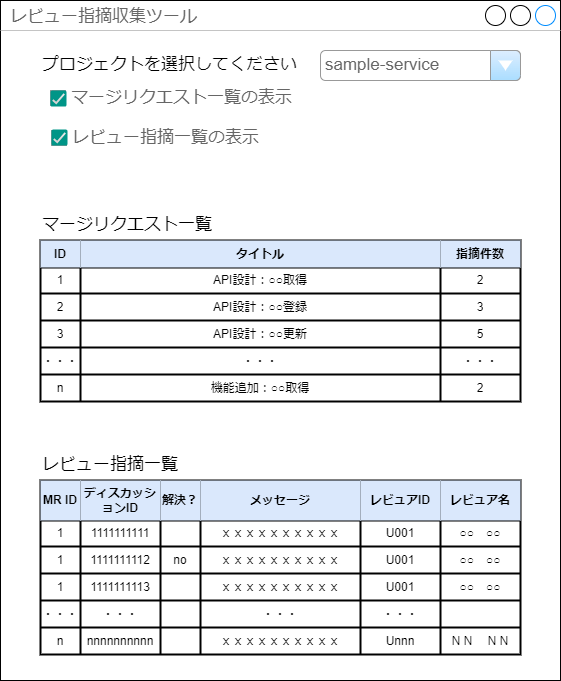

The diagram above was exported from draw.io. Its source (the exported page's mxGraphModel, read from the mxfile embedded in the PNG):
<mxGraphModel dx="1058" dy="787" grid="1" gridSize="10" guides="1" tooltips="1" connect="1" arrows="1" fold="1" page="1" pageScale="1" pageWidth="827" pageHeight="1169" math="0" shadow="0">
  <root>
    <mxCell id="0" />
    <mxCell id="1" parent="0" />
    <mxCell id="80" value="レビュー指摘収集ツール" style="strokeWidth=1;shadow=0;dashed=0;align=center;html=1;shape=mxgraph.mockup.containers.window;align=left;verticalAlign=top;spacingLeft=8;strokeColor2=#008cff;strokeColor3=#c4c4c4;fontColor=#666666;mainText=;fontSize=17;labelBackgroundColor=none;" vertex="1" parent="1">
      <mxGeometry width="560" height="680" as="geometry" />
    </mxCell>
    <mxCell id="2" value="マージリクエスト一覧の表示" style="strokeWidth=1;shadow=0;dashed=0;align=center;html=1;shape=mxgraph.mockup.forms.rrect;rSize=0;fillColor=#eeeeee;strokeColor=#999999;gradientColor=#cccccc;align=left;spacingLeft=4;fontSize=17;fontColor=#666666;labelPosition=right;" vertex="1" parent="1">
      <mxGeometry x="50" y="90" width="15" height="15" as="geometry" />
    </mxCell>
    <mxCell id="3" value="sample-service" style="strokeWidth=1;shadow=0;dashed=0;align=center;html=1;shape=mxgraph.mockup.forms.comboBox;strokeColor=#999999;fillColor=#ddeeff;align=left;fillColor2=#aaddff;mainText=;fontColor=#666666;fontSize=17;spacingLeft=3;" vertex="1" parent="1">
      <mxGeometry x="320" y="50" width="200" height="30" as="geometry" />
    </mxCell>
    <mxCell id="4" value="" style="shape=table;html=1;whiteSpace=wrap;startSize=0;container=1;collapsible=0;childLayout=tableLayout;strokeWidth=2;" vertex="1" parent="1">
      <mxGeometry x="40" y="240" width="480" height="161" as="geometry" />
    </mxCell>
    <mxCell id="5" value="" style="shape=tableRow;horizontal=0;startSize=0;swimlaneHead=0;swimlaneBody=0;top=0;left=0;bottom=0;right=0;collapsible=0;dropTarget=0;fillColor=none;points=[[0,0.5],[1,0.5]];portConstraint=eastwest;" vertex="1" parent="4">
      <mxGeometry width="480" height="27" as="geometry" />
    </mxCell>
    <mxCell id="6" value="ID" style="shape=partialRectangle;html=1;whiteSpace=wrap;connectable=0;fillColor=#dae8fc;top=0;left=0;bottom=0;right=0;overflow=hidden;fontStyle=1;strokeColor=#6c8ebf;" vertex="1" parent="5">
      <mxGeometry width="40" height="27" as="geometry">
        <mxRectangle width="40" height="27" as="alternateBounds" />
      </mxGeometry>
    </mxCell>
    <mxCell id="7" value="タイトル" style="shape=partialRectangle;html=1;whiteSpace=wrap;connectable=0;fillColor=#dae8fc;top=0;left=0;bottom=0;right=0;overflow=hidden;fontStyle=1;strokeColor=#6c8ebf;" vertex="1" parent="5">
      <mxGeometry x="40" width="360" height="27" as="geometry">
        <mxRectangle width="360" height="27" as="alternateBounds" />
      </mxGeometry>
    </mxCell>
    <mxCell id="20" value="指摘件数" style="shape=partialRectangle;html=1;whiteSpace=wrap;connectable=0;fillColor=#dae8fc;top=0;left=0;bottom=0;right=0;overflow=hidden;fontStyle=1;strokeColor=#6c8ebf;" vertex="1" parent="5">
      <mxGeometry x="400" width="80" height="27" as="geometry">
        <mxRectangle width="80" height="27" as="alternateBounds" />
      </mxGeometry>
    </mxCell>
    <mxCell id="8" value="" style="shape=tableRow;horizontal=0;startSize=0;swimlaneHead=0;swimlaneBody=0;top=0;left=0;bottom=0;right=0;collapsible=0;dropTarget=0;fillColor=none;points=[[0,0.5],[1,0.5]];portConstraint=eastwest;" vertex="1" parent="4">
      <mxGeometry y="27" width="480" height="26" as="geometry" />
    </mxCell>
    <mxCell id="9" value="1" style="shape=partialRectangle;html=1;whiteSpace=wrap;connectable=0;fillColor=none;top=0;left=0;bottom=0;right=0;overflow=hidden;" vertex="1" parent="8">
      <mxGeometry width="40" height="26" as="geometry">
        <mxRectangle width="40" height="26" as="alternateBounds" />
      </mxGeometry>
    </mxCell>
    <mxCell id="10" value="API設計：○○取得" style="shape=partialRectangle;html=1;whiteSpace=wrap;connectable=0;fillColor=none;top=0;left=0;bottom=0;right=0;overflow=hidden;" vertex="1" parent="8">
      <mxGeometry x="40" width="360" height="26" as="geometry">
        <mxRectangle width="360" height="26" as="alternateBounds" />
      </mxGeometry>
    </mxCell>
    <mxCell id="21" value="2" style="shape=partialRectangle;html=1;whiteSpace=wrap;connectable=0;fillColor=none;top=0;left=0;bottom=0;right=0;overflow=hidden;" vertex="1" parent="8">
      <mxGeometry x="400" width="80" height="26" as="geometry">
        <mxRectangle width="80" height="26" as="alternateBounds" />
      </mxGeometry>
    </mxCell>
    <mxCell id="11" value="" style="shape=tableRow;horizontal=0;startSize=0;swimlaneHead=0;swimlaneBody=0;top=0;left=0;bottom=0;right=0;collapsible=0;dropTarget=0;fillColor=none;points=[[0,0.5],[1,0.5]];portConstraint=eastwest;" vertex="1" parent="4">
      <mxGeometry y="53" width="480" height="27" as="geometry" />
    </mxCell>
    <mxCell id="12" value="2" style="shape=partialRectangle;html=1;whiteSpace=wrap;connectable=0;fillColor=none;top=0;left=0;bottom=0;right=0;overflow=hidden;" vertex="1" parent="11">
      <mxGeometry width="40" height="27" as="geometry">
        <mxRectangle width="40" height="27" as="alternateBounds" />
      </mxGeometry>
    </mxCell>
    <mxCell id="13" value="API設計：○○登録" style="shape=partialRectangle;html=1;whiteSpace=wrap;connectable=0;fillColor=none;top=0;left=0;bottom=0;right=0;overflow=hidden;" vertex="1" parent="11">
      <mxGeometry x="40" width="360" height="27" as="geometry">
        <mxRectangle width="360" height="27" as="alternateBounds" />
      </mxGeometry>
    </mxCell>
    <mxCell id="22" value="3" style="shape=partialRectangle;html=1;whiteSpace=wrap;connectable=0;fillColor=none;top=0;left=0;bottom=0;right=0;overflow=hidden;" vertex="1" parent="11">
      <mxGeometry x="400" width="80" height="27" as="geometry">
        <mxRectangle width="80" height="27" as="alternateBounds" />
      </mxGeometry>
    </mxCell>
    <mxCell id="23" style="shape=tableRow;horizontal=0;startSize=0;swimlaneHead=0;swimlaneBody=0;top=0;left=0;bottom=0;right=0;collapsible=0;dropTarget=0;fillColor=none;points=[[0,0.5],[1,0.5]];portConstraint=eastwest;" vertex="1" parent="4">
      <mxGeometry y="80" width="480" height="27" as="geometry" />
    </mxCell>
    <mxCell id="24" value="3" style="shape=partialRectangle;html=1;whiteSpace=wrap;connectable=0;fillColor=none;top=0;left=0;bottom=0;right=0;overflow=hidden;" vertex="1" parent="23">
      <mxGeometry width="40" height="27" as="geometry">
        <mxRectangle width="40" height="27" as="alternateBounds" />
      </mxGeometry>
    </mxCell>
    <mxCell id="25" value="API設計：○○更新" style="shape=partialRectangle;html=1;whiteSpace=wrap;connectable=0;fillColor=none;top=0;left=0;bottom=0;right=0;overflow=hidden;" vertex="1" parent="23">
      <mxGeometry x="40" width="360" height="27" as="geometry">
        <mxRectangle width="360" height="27" as="alternateBounds" />
      </mxGeometry>
    </mxCell>
    <mxCell id="26" value="5" style="shape=partialRectangle;html=1;whiteSpace=wrap;connectable=0;fillColor=none;top=0;left=0;bottom=0;right=0;overflow=hidden;" vertex="1" parent="23">
      <mxGeometry x="400" width="80" height="27" as="geometry">
        <mxRectangle width="80" height="27" as="alternateBounds" />
      </mxGeometry>
    </mxCell>
    <mxCell id="27" style="shape=tableRow;horizontal=0;startSize=0;swimlaneHead=0;swimlaneBody=0;top=0;left=0;bottom=0;right=0;collapsible=0;dropTarget=0;fillColor=none;points=[[0,0.5],[1,0.5]];portConstraint=eastwest;" vertex="1" parent="4">
      <mxGeometry y="107" width="480" height="27" as="geometry" />
    </mxCell>
    <mxCell id="28" value="・・・" style="shape=partialRectangle;html=1;whiteSpace=wrap;connectable=0;fillColor=none;top=0;left=0;bottom=0;right=0;overflow=hidden;" vertex="1" parent="27">
      <mxGeometry width="40" height="27" as="geometry">
        <mxRectangle width="40" height="27" as="alternateBounds" />
      </mxGeometry>
    </mxCell>
    <mxCell id="29" value="・・・" style="shape=partialRectangle;html=1;whiteSpace=wrap;connectable=0;fillColor=none;top=0;left=0;bottom=0;right=0;overflow=hidden;" vertex="1" parent="27">
      <mxGeometry x="40" width="360" height="27" as="geometry">
        <mxRectangle width="360" height="27" as="alternateBounds" />
      </mxGeometry>
    </mxCell>
    <mxCell id="30" value="・・・" style="shape=partialRectangle;html=1;whiteSpace=wrap;connectable=0;fillColor=none;top=0;left=0;bottom=0;right=0;overflow=hidden;" vertex="1" parent="27">
      <mxGeometry x="400" width="80" height="27" as="geometry">
        <mxRectangle width="80" height="27" as="alternateBounds" />
      </mxGeometry>
    </mxCell>
    <mxCell id="31" style="shape=tableRow;horizontal=0;startSize=0;swimlaneHead=0;swimlaneBody=0;top=0;left=0;bottom=0;right=0;collapsible=0;dropTarget=0;fillColor=none;points=[[0,0.5],[1,0.5]];portConstraint=eastwest;" vertex="1" parent="4">
      <mxGeometry y="134" width="480" height="27" as="geometry" />
    </mxCell>
    <mxCell id="32" value="n" style="shape=partialRectangle;html=1;whiteSpace=wrap;connectable=0;fillColor=none;top=0;left=0;bottom=0;right=0;overflow=hidden;" vertex="1" parent="31">
      <mxGeometry width="40" height="27" as="geometry">
        <mxRectangle width="40" height="27" as="alternateBounds" />
      </mxGeometry>
    </mxCell>
    <mxCell id="33" value="機能追加：○○取得" style="shape=partialRectangle;html=1;whiteSpace=wrap;connectable=0;fillColor=none;top=0;left=0;bottom=0;right=0;overflow=hidden;" vertex="1" parent="31">
      <mxGeometry x="40" width="360" height="27" as="geometry">
        <mxRectangle width="360" height="27" as="alternateBounds" />
      </mxGeometry>
    </mxCell>
    <mxCell id="34" value="2" style="shape=partialRectangle;html=1;whiteSpace=wrap;connectable=0;fillColor=none;top=0;left=0;bottom=0;right=0;overflow=hidden;" vertex="1" parent="31">
      <mxGeometry x="400" width="80" height="27" as="geometry">
        <mxRectangle width="80" height="27" as="alternateBounds" />
      </mxGeometry>
    </mxCell>
    <mxCell id="14" value="プロジェクトを選択してください" style="text;html=1;strokeColor=none;fillColor=none;align=left;verticalAlign=middle;whiteSpace=wrap;rounded=0;fontSize=17;" vertex="1" parent="1">
      <mxGeometry x="40" y="50" width="280" height="30" as="geometry" />
    </mxCell>
    <mxCell id="17" value="" style="dashed=0;labelPosition=right;align=left;shape=mxgraph.gmdl.checkbox;strokeColor=none;fillColor=#009587;strokeWidth=2;aspect=fixed;sketch=0;" vertex="1" parent="1">
      <mxGeometry x="50" y="90" width="16" height="16" as="geometry" />
    </mxCell>
    <mxCell id="18" value="レビュー指摘一覧の表示" style="strokeWidth=1;shadow=0;dashed=0;align=center;html=1;shape=mxgraph.mockup.forms.rrect;rSize=0;fillColor=#eeeeee;strokeColor=#999999;gradientColor=#cccccc;align=left;spacingLeft=4;fontSize=17;fontColor=#666666;labelPosition=right;" vertex="1" parent="1">
      <mxGeometry x="51" y="130" width="15" height="15" as="geometry" />
    </mxCell>
    <mxCell id="19" value="" style="dashed=0;labelPosition=right;align=left;shape=mxgraph.gmdl.checkbox;strokeColor=none;fillColor=#009587;strokeWidth=2;aspect=fixed;sketch=0;" vertex="1" parent="1">
      <mxGeometry x="51" y="129" width="16" height="16" as="geometry" />
    </mxCell>
    <mxCell id="35" value="マージリクエスト一覧" style="text;html=1;strokeColor=none;fillColor=none;align=left;verticalAlign=middle;whiteSpace=wrap;rounded=0;fontSize=17;" vertex="1" parent="1">
      <mxGeometry x="40" y="210" width="280" height="30" as="geometry" />
    </mxCell>
    <mxCell id="36" value="" style="shape=table;html=1;whiteSpace=wrap;startSize=0;container=1;collapsible=0;childLayout=tableLayout;strokeWidth=2;" vertex="1" parent="1">
      <mxGeometry x="40" y="480" width="480" height="174" as="geometry" />
    </mxCell>
    <mxCell id="37" value="" style="shape=tableRow;horizontal=0;startSize=0;swimlaneHead=0;swimlaneBody=0;top=0;left=0;bottom=0;right=0;collapsible=0;dropTarget=0;fillColor=none;points=[[0,0.5],[1,0.5]];portConstraint=eastwest;" vertex="1" parent="36">
      <mxGeometry width="480" height="40" as="geometry" />
    </mxCell>
    <mxCell id="62" value="MR ID" style="shape=partialRectangle;html=1;whiteSpace=wrap;connectable=0;fillColor=#dae8fc;top=0;left=0;bottom=0;right=0;overflow=hidden;fontStyle=1;strokeColor=#6c8ebf;" vertex="1" parent="37">
      <mxGeometry width="40" height="40" as="geometry">
        <mxRectangle width="40" height="40" as="alternateBounds" />
      </mxGeometry>
    </mxCell>
    <mxCell id="38" value="ディスカッションID" style="shape=partialRectangle;html=1;whiteSpace=wrap;connectable=0;fillColor=#dae8fc;top=0;left=0;bottom=0;right=0;overflow=hidden;fontStyle=1;strokeColor=#6c8ebf;" vertex="1" parent="37">
      <mxGeometry x="40" width="80" height="40" as="geometry">
        <mxRectangle width="80" height="40" as="alternateBounds" />
      </mxGeometry>
    </mxCell>
    <mxCell id="68" value="解決？" style="shape=partialRectangle;html=1;whiteSpace=wrap;connectable=0;fillColor=#dae8fc;top=0;left=0;bottom=0;right=0;overflow=hidden;fontStyle=1;strokeColor=#6c8ebf;" vertex="1" parent="37">
      <mxGeometry x="120" width="40" height="40" as="geometry">
        <mxRectangle width="40" height="40" as="alternateBounds" />
      </mxGeometry>
    </mxCell>
    <mxCell id="39" value="メッセージ" style="shape=partialRectangle;html=1;whiteSpace=wrap;connectable=0;fillColor=#dae8fc;top=0;left=0;bottom=0;right=0;overflow=hidden;fontStyle=1;strokeColor=#6c8ebf;" vertex="1" parent="37">
      <mxGeometry x="160" width="160" height="40" as="geometry">
        <mxRectangle width="160" height="40" as="alternateBounds" />
      </mxGeometry>
    </mxCell>
    <mxCell id="40" value="レビュアID" style="shape=partialRectangle;html=1;whiteSpace=wrap;connectable=0;fillColor=#dae8fc;top=0;left=0;bottom=0;right=0;overflow=hidden;fontStyle=1;strokeColor=#6c8ebf;" vertex="1" parent="37">
      <mxGeometry x="320" width="80" height="40" as="geometry">
        <mxRectangle width="80" height="40" as="alternateBounds" />
      </mxGeometry>
    </mxCell>
    <mxCell id="74" value="レビュア名" style="shape=partialRectangle;html=1;whiteSpace=wrap;connectable=0;fillColor=#dae8fc;top=0;left=0;bottom=0;right=0;overflow=hidden;fontStyle=1;strokeColor=#6c8ebf;" vertex="1" parent="37">
      <mxGeometry x="400" width="80" height="40" as="geometry">
        <mxRectangle width="80" height="40" as="alternateBounds" />
      </mxGeometry>
    </mxCell>
    <mxCell id="41" value="" style="shape=tableRow;horizontal=0;startSize=0;swimlaneHead=0;swimlaneBody=0;top=0;left=0;bottom=0;right=0;collapsible=0;dropTarget=0;fillColor=none;points=[[0,0.5],[1,0.5]];portConstraint=eastwest;" vertex="1" parent="36">
      <mxGeometry y="40" width="480" height="26" as="geometry" />
    </mxCell>
    <mxCell id="63" value="1" style="shape=partialRectangle;html=1;whiteSpace=wrap;connectable=0;fillColor=none;top=0;left=0;bottom=0;right=0;overflow=hidden;" vertex="1" parent="41">
      <mxGeometry width="40" height="26" as="geometry">
        <mxRectangle width="40" height="26" as="alternateBounds" />
      </mxGeometry>
    </mxCell>
    <mxCell id="42" value="1111111111" style="shape=partialRectangle;html=1;whiteSpace=wrap;connectable=0;fillColor=none;top=0;left=0;bottom=0;right=0;overflow=hidden;" vertex="1" parent="41">
      <mxGeometry x="40" width="80" height="26" as="geometry">
        <mxRectangle width="80" height="26" as="alternateBounds" />
      </mxGeometry>
    </mxCell>
    <mxCell id="69" style="shape=partialRectangle;html=1;whiteSpace=wrap;connectable=0;fillColor=none;top=0;left=0;bottom=0;right=0;overflow=hidden;" vertex="1" parent="41">
      <mxGeometry x="120" width="40" height="26" as="geometry">
        <mxRectangle width="40" height="26" as="alternateBounds" />
      </mxGeometry>
    </mxCell>
    <mxCell id="43" value="ｘｘｘｘｘｘｘｘｘｘ" style="shape=partialRectangle;html=1;whiteSpace=wrap;connectable=0;fillColor=none;top=0;left=0;bottom=0;right=0;overflow=hidden;" vertex="1" parent="41">
      <mxGeometry x="160" width="160" height="26" as="geometry">
        <mxRectangle width="160" height="26" as="alternateBounds" />
      </mxGeometry>
    </mxCell>
    <mxCell id="44" value="U001" style="shape=partialRectangle;html=1;whiteSpace=wrap;connectable=0;fillColor=none;top=0;left=0;bottom=0;right=0;overflow=hidden;" vertex="1" parent="41">
      <mxGeometry x="320" width="80" height="26" as="geometry">
        <mxRectangle width="80" height="26" as="alternateBounds" />
      </mxGeometry>
    </mxCell>
    <mxCell id="75" value="○○　○○" style="shape=partialRectangle;html=1;whiteSpace=wrap;connectable=0;fillColor=none;top=0;left=0;bottom=0;right=0;overflow=hidden;" vertex="1" parent="41">
      <mxGeometry x="400" width="80" height="26" as="geometry">
        <mxRectangle width="80" height="26" as="alternateBounds" />
      </mxGeometry>
    </mxCell>
    <mxCell id="45" value="" style="shape=tableRow;horizontal=0;startSize=0;swimlaneHead=0;swimlaneBody=0;top=0;left=0;bottom=0;right=0;collapsible=0;dropTarget=0;fillColor=none;points=[[0,0.5],[1,0.5]];portConstraint=eastwest;" vertex="1" parent="36">
      <mxGeometry y="66" width="480" height="27" as="geometry" />
    </mxCell>
    <mxCell id="64" value="1" style="shape=partialRectangle;html=1;whiteSpace=wrap;connectable=0;fillColor=none;top=0;left=0;bottom=0;right=0;overflow=hidden;" vertex="1" parent="45">
      <mxGeometry width="40" height="27" as="geometry">
        <mxRectangle width="40" height="27" as="alternateBounds" />
      </mxGeometry>
    </mxCell>
    <mxCell id="46" value="1111111112" style="shape=partialRectangle;html=1;whiteSpace=wrap;connectable=0;fillColor=none;top=0;left=0;bottom=0;right=0;overflow=hidden;" vertex="1" parent="45">
      <mxGeometry x="40" width="80" height="27" as="geometry">
        <mxRectangle width="80" height="27" as="alternateBounds" />
      </mxGeometry>
    </mxCell>
    <mxCell id="70" value="no" style="shape=partialRectangle;html=1;whiteSpace=wrap;connectable=0;fillColor=none;top=0;left=0;bottom=0;right=0;overflow=hidden;" vertex="1" parent="45">
      <mxGeometry x="120" width="40" height="27" as="geometry">
        <mxRectangle width="40" height="27" as="alternateBounds" />
      </mxGeometry>
    </mxCell>
    <mxCell id="47" value="ｘｘｘｘｘｘｘｘｘｘ" style="shape=partialRectangle;html=1;whiteSpace=wrap;connectable=0;fillColor=none;top=0;left=0;bottom=0;right=0;overflow=hidden;" vertex="1" parent="45">
      <mxGeometry x="160" width="160" height="27" as="geometry">
        <mxRectangle width="160" height="27" as="alternateBounds" />
      </mxGeometry>
    </mxCell>
    <mxCell id="48" value="U001" style="shape=partialRectangle;html=1;whiteSpace=wrap;connectable=0;fillColor=none;top=0;left=0;bottom=0;right=0;overflow=hidden;" vertex="1" parent="45">
      <mxGeometry x="320" width="80" height="27" as="geometry">
        <mxRectangle width="80" height="27" as="alternateBounds" />
      </mxGeometry>
    </mxCell>
    <mxCell id="76" value="○○　○○" style="shape=partialRectangle;html=1;whiteSpace=wrap;connectable=0;fillColor=none;top=0;left=0;bottom=0;right=0;overflow=hidden;" vertex="1" parent="45">
      <mxGeometry x="400" width="80" height="27" as="geometry">
        <mxRectangle width="80" height="27" as="alternateBounds" />
      </mxGeometry>
    </mxCell>
    <mxCell id="49" style="shape=tableRow;horizontal=0;startSize=0;swimlaneHead=0;swimlaneBody=0;top=0;left=0;bottom=0;right=0;collapsible=0;dropTarget=0;fillColor=none;points=[[0,0.5],[1,0.5]];portConstraint=eastwest;" vertex="1" parent="36">
      <mxGeometry y="93" width="480" height="27" as="geometry" />
    </mxCell>
    <mxCell id="65" value="1" style="shape=partialRectangle;html=1;whiteSpace=wrap;connectable=0;fillColor=none;top=0;left=0;bottom=0;right=0;overflow=hidden;" vertex="1" parent="49">
      <mxGeometry width="40" height="27" as="geometry">
        <mxRectangle width="40" height="27" as="alternateBounds" />
      </mxGeometry>
    </mxCell>
    <mxCell id="50" value="1111111113" style="shape=partialRectangle;html=1;whiteSpace=wrap;connectable=0;fillColor=none;top=0;left=0;bottom=0;right=0;overflow=hidden;" vertex="1" parent="49">
      <mxGeometry x="40" width="80" height="27" as="geometry">
        <mxRectangle width="80" height="27" as="alternateBounds" />
      </mxGeometry>
    </mxCell>
    <mxCell id="71" style="shape=partialRectangle;html=1;whiteSpace=wrap;connectable=0;fillColor=none;top=0;left=0;bottom=0;right=0;overflow=hidden;" vertex="1" parent="49">
      <mxGeometry x="120" width="40" height="27" as="geometry">
        <mxRectangle width="40" height="27" as="alternateBounds" />
      </mxGeometry>
    </mxCell>
    <mxCell id="51" value="ｘｘｘｘｘｘｘｘｘｘ" style="shape=partialRectangle;html=1;whiteSpace=wrap;connectable=0;fillColor=none;top=0;left=0;bottom=0;right=0;overflow=hidden;" vertex="1" parent="49">
      <mxGeometry x="160" width="160" height="27" as="geometry">
        <mxRectangle width="160" height="27" as="alternateBounds" />
      </mxGeometry>
    </mxCell>
    <mxCell id="52" value="U001" style="shape=partialRectangle;html=1;whiteSpace=wrap;connectable=0;fillColor=none;top=0;left=0;bottom=0;right=0;overflow=hidden;" vertex="1" parent="49">
      <mxGeometry x="320" width="80" height="27" as="geometry">
        <mxRectangle width="80" height="27" as="alternateBounds" />
      </mxGeometry>
    </mxCell>
    <mxCell id="77" value="○○　○○" style="shape=partialRectangle;html=1;whiteSpace=wrap;connectable=0;fillColor=none;top=0;left=0;bottom=0;right=0;overflow=hidden;" vertex="1" parent="49">
      <mxGeometry x="400" width="80" height="27" as="geometry">
        <mxRectangle width="80" height="27" as="alternateBounds" />
      </mxGeometry>
    </mxCell>
    <mxCell id="53" style="shape=tableRow;horizontal=0;startSize=0;swimlaneHead=0;swimlaneBody=0;top=0;left=0;bottom=0;right=0;collapsible=0;dropTarget=0;fillColor=none;points=[[0,0.5],[1,0.5]];portConstraint=eastwest;" vertex="1" parent="36">
      <mxGeometry y="120" width="480" height="27" as="geometry" />
    </mxCell>
    <mxCell id="66" value="・・・" style="shape=partialRectangle;html=1;whiteSpace=wrap;connectable=0;fillColor=none;top=0;left=0;bottom=0;right=0;overflow=hidden;" vertex="1" parent="53">
      <mxGeometry width="40" height="27" as="geometry">
        <mxRectangle width="40" height="27" as="alternateBounds" />
      </mxGeometry>
    </mxCell>
    <mxCell id="54" value="・・・" style="shape=partialRectangle;html=1;whiteSpace=wrap;connectable=0;fillColor=none;top=0;left=0;bottom=0;right=0;overflow=hidden;" vertex="1" parent="53">
      <mxGeometry x="40" width="80" height="27" as="geometry">
        <mxRectangle width="80" height="27" as="alternateBounds" />
      </mxGeometry>
    </mxCell>
    <mxCell id="72" style="shape=partialRectangle;html=1;whiteSpace=wrap;connectable=0;fillColor=none;top=0;left=0;bottom=0;right=0;overflow=hidden;" vertex="1" parent="53">
      <mxGeometry x="120" width="40" height="27" as="geometry">
        <mxRectangle width="40" height="27" as="alternateBounds" />
      </mxGeometry>
    </mxCell>
    <mxCell id="55" value="・・・" style="shape=partialRectangle;html=1;whiteSpace=wrap;connectable=0;fillColor=none;top=0;left=0;bottom=0;right=0;overflow=hidden;" vertex="1" parent="53">
      <mxGeometry x="160" width="160" height="27" as="geometry">
        <mxRectangle width="160" height="27" as="alternateBounds" />
      </mxGeometry>
    </mxCell>
    <mxCell id="56" value="・・・" style="shape=partialRectangle;html=1;whiteSpace=wrap;connectable=0;fillColor=none;top=0;left=0;bottom=0;right=0;overflow=hidden;" vertex="1" parent="53">
      <mxGeometry x="320" width="80" height="27" as="geometry">
        <mxRectangle width="80" height="27" as="alternateBounds" />
      </mxGeometry>
    </mxCell>
    <mxCell id="78" style="shape=partialRectangle;html=1;whiteSpace=wrap;connectable=0;fillColor=none;top=0;left=0;bottom=0;right=0;overflow=hidden;" vertex="1" parent="53">
      <mxGeometry x="400" width="80" height="27" as="geometry">
        <mxRectangle width="80" height="27" as="alternateBounds" />
      </mxGeometry>
    </mxCell>
    <mxCell id="57" style="shape=tableRow;horizontal=0;startSize=0;swimlaneHead=0;swimlaneBody=0;top=0;left=0;bottom=0;right=0;collapsible=0;dropTarget=0;fillColor=none;points=[[0,0.5],[1,0.5]];portConstraint=eastwest;" vertex="1" parent="36">
      <mxGeometry y="147" width="480" height="27" as="geometry" />
    </mxCell>
    <mxCell id="67" value="n" style="shape=partialRectangle;html=1;whiteSpace=wrap;connectable=0;fillColor=none;top=0;left=0;bottom=0;right=0;overflow=hidden;" vertex="1" parent="57">
      <mxGeometry width="40" height="27" as="geometry">
        <mxRectangle width="40" height="27" as="alternateBounds" />
      </mxGeometry>
    </mxCell>
    <mxCell id="58" value="nnnnnnnnnn" style="shape=partialRectangle;html=1;whiteSpace=wrap;connectable=0;fillColor=none;top=0;left=0;bottom=0;right=0;overflow=hidden;" vertex="1" parent="57">
      <mxGeometry x="40" width="80" height="27" as="geometry">
        <mxRectangle width="80" height="27" as="alternateBounds" />
      </mxGeometry>
    </mxCell>
    <mxCell id="73" style="shape=partialRectangle;html=1;whiteSpace=wrap;connectable=0;fillColor=none;top=0;left=0;bottom=0;right=0;overflow=hidden;" vertex="1" parent="57">
      <mxGeometry x="120" width="40" height="27" as="geometry">
        <mxRectangle width="40" height="27" as="alternateBounds" />
      </mxGeometry>
    </mxCell>
    <mxCell id="59" value="ｘｘｘｘｘｘｘｘｘｘ" style="shape=partialRectangle;html=1;whiteSpace=wrap;connectable=0;fillColor=none;top=0;left=0;bottom=0;right=0;overflow=hidden;" vertex="1" parent="57">
      <mxGeometry x="160" width="160" height="27" as="geometry">
        <mxRectangle width="160" height="27" as="alternateBounds" />
      </mxGeometry>
    </mxCell>
    <mxCell id="60" value="Unnn" style="shape=partialRectangle;html=1;whiteSpace=wrap;connectable=0;fillColor=none;top=0;left=0;bottom=0;right=0;overflow=hidden;" vertex="1" parent="57">
      <mxGeometry x="320" width="80" height="27" as="geometry">
        <mxRectangle width="80" height="27" as="alternateBounds" />
      </mxGeometry>
    </mxCell>
    <mxCell id="79" value="ＮＮ　ＮＮ" style="shape=partialRectangle;html=1;whiteSpace=wrap;connectable=0;fillColor=none;top=0;left=0;bottom=0;right=0;overflow=hidden;" vertex="1" parent="57">
      <mxGeometry x="400" width="80" height="27" as="geometry">
        <mxRectangle width="80" height="27" as="alternateBounds" />
      </mxGeometry>
    </mxCell>
    <mxCell id="61" value="レビュー指摘一覧" style="text;html=1;strokeColor=none;fillColor=none;align=left;verticalAlign=middle;whiteSpace=wrap;rounded=0;fontSize=17;" vertex="1" parent="1">
      <mxGeometry x="40" y="450" width="280" height="30" as="geometry" />
    </mxCell>
  </root>
</mxGraphModel>